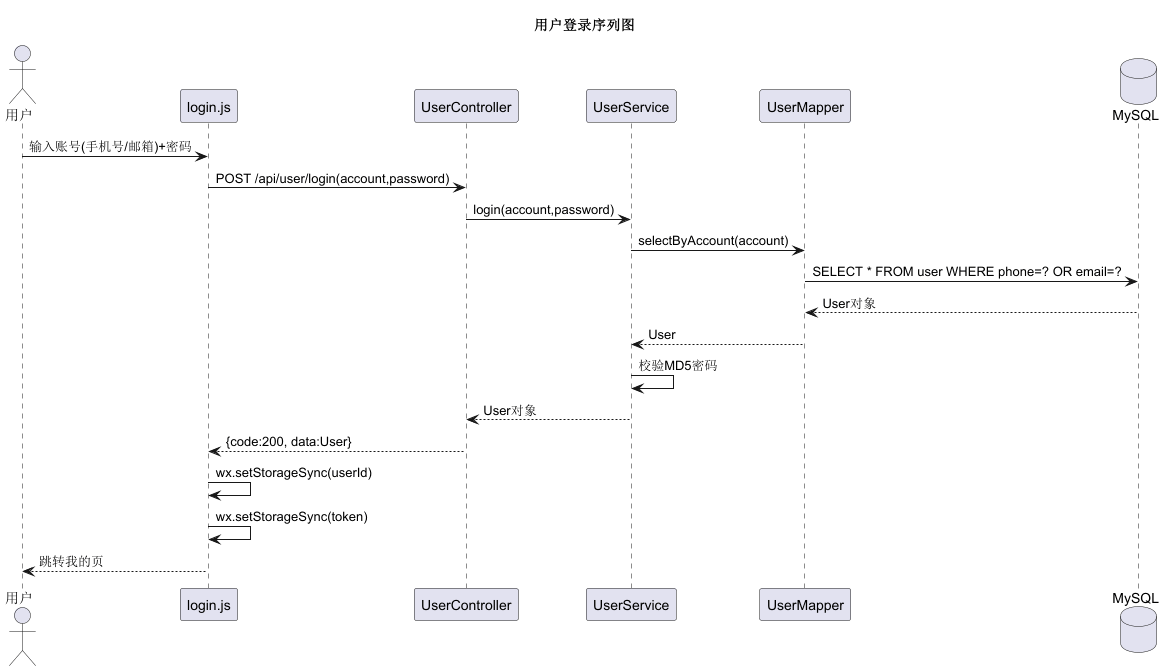

The diagram above was rendered by PlantUML. Its source (embedded in the PNG):
@startuml seq-02-login
' 序列图2：用户登录
title 用户登录序列图

actor 用户 as User
participant "login.js" as Front
participant "UserController" as Ctrl
participant "UserService" as Svc
participant "UserMapper" as Mapper
database "MySQL" as DB

User -> Front: 输入账号(手机号/邮箱)+密码
Front -> Ctrl: POST /api/user/login(account,password)
Ctrl -> Svc: login(account,password)
Svc -> Mapper: selectByAccount(account)
Mapper -> DB: SELECT * FROM user WHERE phone=? OR email=?
DB --> Mapper: User对象
Mapper --> Svc: User
Svc -> Svc: 校验MD5密码
Svc --> Ctrl: User对象
Ctrl --> Front: {code:200, data:User}
Front -> Front: wx.setStorageSync(userId)
Front -> Front: wx.setStorageSync(token)
Front --> User: 跳转我的页

@enduml